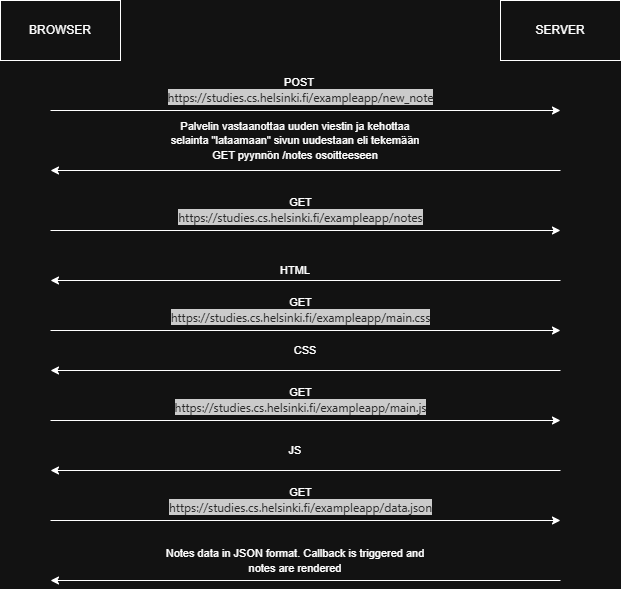

The diagram above was exported from draw.io. Its source (the exported page's mxGraphModel, read from the mxfile embedded in the PNG):
<mxGraphModel dx="1188" dy="648" grid="1" gridSize="10" guides="1" tooltips="1" connect="1" arrows="1" fold="1" page="1" pageScale="1" pageWidth="850" pageHeight="1100" math="0" shadow="0">
  <root>
    <mxCell id="0" />
    <mxCell id="1" parent="0" />
    <mxCell id="9ByaucUw5SRcRYsXRDMC-1" value="BROWSER" style="rounded=0;whiteSpace=wrap;html=1;" vertex="1" parent="1">
      <mxGeometry x="110" y="90" width="120" height="60" as="geometry" />
    </mxCell>
    <mxCell id="9ByaucUw5SRcRYsXRDMC-2" value="SERVER" style="rounded=0;whiteSpace=wrap;html=1;" vertex="1" parent="1">
      <mxGeometry x="610" y="90" width="120" height="60" as="geometry" />
    </mxCell>
    <mxCell id="9ByaucUw5SRcRYsXRDMC-3" value="POST&amp;nbsp;&lt;div&gt;&lt;span style=&quot;color: rgb(227, 227, 227); font-family: system-ui, sans-serif; font-size: 12px; text-align: start; text-wrap-mode: wrap; background-color: rgb(40, 40, 40);&quot;&gt;https://studies.cs.helsinki.fi/exampleapp/new_note&lt;/span&gt;&lt;/div&gt;" style="endArrow=classic;html=1;rounded=0;" edge="1" parent="1">
      <mxGeometry x="-0.0196" y="20" width="50" height="50" relative="1" as="geometry">
        <mxPoint x="160" y="200" as="sourcePoint" />
        <mxPoint x="670" y="200" as="targetPoint" />
        <mxPoint as="offset" />
      </mxGeometry>
    </mxCell>
    <mxCell id="9ByaucUw5SRcRYsXRDMC-4" value="" style="endArrow=classic;html=1;rounded=0;" edge="1" parent="1">
      <mxGeometry x="-0.0196" y="20" width="50" height="50" relative="1" as="geometry">
        <mxPoint x="670" y="260" as="sourcePoint" />
        <mxPoint x="160" y="260" as="targetPoint" />
        <mxPoint as="offset" />
      </mxGeometry>
    </mxCell>
    <mxCell id="9ByaucUw5SRcRYsXRDMC-5" value="&lt;font style=&quot;font-size: 11px;&quot;&gt;Palvelin vastaanottaa uuden viestin ja kehottaa selainta &quot;lataamaan&quot; sivun uudestaan eli tekemään GET pyynnön /notes osoitteeseen&lt;/font&gt;" style="text;html=1;align=center;verticalAlign=middle;whiteSpace=wrap;rounded=0;" vertex="1" parent="1">
      <mxGeometry x="270" y="210" width="270" height="40" as="geometry" />
    </mxCell>
    <mxCell id="9ByaucUw5SRcRYsXRDMC-7" value="GET&lt;div&gt;&lt;span style=&quot;color: rgb(227, 227, 227); font-family: system-ui, sans-serif; font-size: 12px; text-align: start; text-wrap-mode: wrap; background-color: rgb(40, 40, 40);&quot;&gt;https://studies.cs.helsinki.fi/exampleapp/notes&lt;/span&gt;&lt;/div&gt;" style="endArrow=classic;html=1;rounded=0;" edge="1" parent="1">
      <mxGeometry x="-0.0196" y="20" width="50" height="50" relative="1" as="geometry">
        <mxPoint x="160" y="320" as="sourcePoint" />
        <mxPoint x="670" y="320" as="targetPoint" />
        <mxPoint as="offset" />
      </mxGeometry>
    </mxCell>
    <mxCell id="9ByaucUw5SRcRYsXRDMC-8" value="GET&lt;div&gt;&lt;span style=&quot;color: rgb(227, 227, 227); font-family: system-ui, sans-serif; font-size: 12px; text-align: start; text-wrap-mode: wrap; background-color: rgb(40, 40, 40);&quot;&gt;https://studies.cs.helsinki.fi/exampleapp/main.css&lt;/span&gt;&lt;/div&gt;" style="endArrow=classic;html=1;rounded=0;" edge="1" parent="1">
      <mxGeometry x="-0.0196" y="20" width="50" height="50" relative="1" as="geometry">
        <mxPoint x="160" y="420" as="sourcePoint" />
        <mxPoint x="670" y="420" as="targetPoint" />
        <mxPoint as="offset" />
      </mxGeometry>
    </mxCell>
    <mxCell id="9ByaucUw5SRcRYsXRDMC-9" value="GET&lt;div&gt;&lt;span style=&quot;color: rgb(227, 227, 227); font-family: system-ui, sans-serif; font-size: 12px; text-align: start; text-wrap-mode: wrap; background-color: rgb(40, 40, 40);&quot;&gt;https://studies.cs.helsinki.fi/exampleapp/main.js&lt;/span&gt;&lt;/div&gt;" style="endArrow=classic;html=1;rounded=0;" edge="1" parent="1">
      <mxGeometry x="-0.0196" y="20" width="50" height="50" relative="1" as="geometry">
        <mxPoint x="160" y="510" as="sourcePoint" />
        <mxPoint x="670" y="510" as="targetPoint" />
        <mxPoint as="offset" />
      </mxGeometry>
    </mxCell>
    <mxCell id="9ByaucUw5SRcRYsXRDMC-10" value="GET&lt;div&gt;&lt;span style=&quot;color: rgb(227, 227, 227); font-family: system-ui, sans-serif; font-size: 12px; text-align: start; text-wrap-mode: wrap; background-color: rgb(40, 40, 40);&quot;&gt;https://studies.cs.helsinki.fi/exampleapp/data.json&lt;/span&gt;&lt;/div&gt;" style="endArrow=classic;html=1;rounded=0;" edge="1" parent="1">
      <mxGeometry x="-0.0196" y="20" width="50" height="50" relative="1" as="geometry">
        <mxPoint x="160" y="610" as="sourcePoint" />
        <mxPoint x="670" y="610" as="targetPoint" />
        <mxPoint as="offset" />
      </mxGeometry>
    </mxCell>
    <mxCell id="9ByaucUw5SRcRYsXRDMC-11" value="" style="endArrow=classic;html=1;rounded=0;" edge="1" parent="1">
      <mxGeometry x="-0.0196" y="20" width="50" height="50" relative="1" as="geometry">
        <mxPoint x="670" y="370" as="sourcePoint" />
        <mxPoint x="160" y="370" as="targetPoint" />
        <mxPoint as="offset" />
      </mxGeometry>
    </mxCell>
    <mxCell id="9ByaucUw5SRcRYsXRDMC-12" value="&lt;font style=&quot;font-size: 11px;&quot;&gt;HTML&lt;/font&gt;" style="text;html=1;align=center;verticalAlign=middle;whiteSpace=wrap;rounded=0;" vertex="1" parent="1">
      <mxGeometry x="270" y="340" width="270" height="40" as="geometry" />
    </mxCell>
    <mxCell id="9ByaucUw5SRcRYsXRDMC-13" value="&lt;font style=&quot;font-size: 11px;&quot;&gt;CSS&lt;/font&gt;" style="text;html=1;align=center;verticalAlign=middle;whiteSpace=wrap;rounded=0;" vertex="1" parent="1">
      <mxGeometry x="280" y="420" width="270" height="40" as="geometry" />
    </mxCell>
    <mxCell id="9ByaucUw5SRcRYsXRDMC-14" value="" style="endArrow=classic;html=1;rounded=0;" edge="1" parent="1">
      <mxGeometry x="-0.0196" y="20" width="50" height="50" relative="1" as="geometry">
        <mxPoint x="670" y="460" as="sourcePoint" />
        <mxPoint x="160" y="460" as="targetPoint" />
        <mxPoint as="offset" />
      </mxGeometry>
    </mxCell>
    <mxCell id="9ByaucUw5SRcRYsXRDMC-15" value="" style="endArrow=classic;html=1;rounded=0;" edge="1" parent="1">
      <mxGeometry x="-0.0196" y="20" width="50" height="50" relative="1" as="geometry">
        <mxPoint x="670" y="560" as="sourcePoint" />
        <mxPoint x="160" y="560" as="targetPoint" />
        <mxPoint as="offset" />
      </mxGeometry>
    </mxCell>
    <mxCell id="9ByaucUw5SRcRYsXRDMC-16" value="&lt;font style=&quot;font-size: 11px;&quot;&gt;JS&lt;/font&gt;" style="text;html=1;align=center;verticalAlign=middle;whiteSpace=wrap;rounded=0;" vertex="1" parent="1">
      <mxGeometry x="270" y="520" width="270" height="40" as="geometry" />
    </mxCell>
    <mxCell id="9ByaucUw5SRcRYsXRDMC-17" value="" style="endArrow=classic;html=1;rounded=0;" edge="1" parent="1">
      <mxGeometry x="-0.0196" y="20" width="50" height="50" relative="1" as="geometry">
        <mxPoint x="670" y="670" as="sourcePoint" />
        <mxPoint x="160" y="670" as="targetPoint" />
        <mxPoint as="offset" />
      </mxGeometry>
    </mxCell>
    <mxCell id="9ByaucUw5SRcRYsXRDMC-18" value="&lt;font style=&quot;font-size: 11px;&quot;&gt;Notes data in JSON format. Callback is triggered and notes are rendered&lt;/font&gt;" style="text;html=1;align=center;verticalAlign=middle;whiteSpace=wrap;rounded=0;" vertex="1" parent="1">
      <mxGeometry x="270" y="630" width="270" height="40" as="geometry" />
    </mxCell>
  </root>
</mxGraphModel>